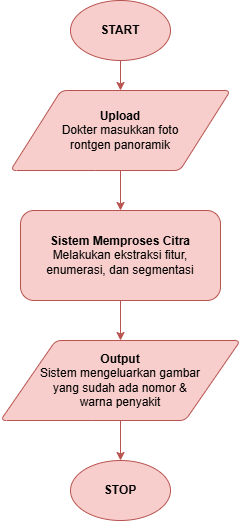

The diagram above was exported from draw.io. Its source (the exported page's mxGraphModel, read from the mxfile embedded in the PNG):
<mxGraphModel dx="872" dy="610" grid="1" gridSize="10" guides="1" tooltips="1" connect="1" arrows="1" fold="1" page="1" pageScale="1" pageWidth="850" pageHeight="1100" math="0" shadow="0">
  <root>
    <mxCell id="0" />
    <mxCell id="1" parent="0" />
    <mxCell id="9tRJFrOTJqtOVGJxvN0Q-6" edge="1" parent="1" source="mlG2Mh07hQny7x8e0Evy-5" style="edgeStyle=orthogonalEdgeStyle;rounded=0;orthogonalLoop=1;jettySize=auto;html=1;fillColor=#f8cecc;strokeColor=#b85450;" target="mlG2Mh07hQny7x8e0Evy-11" value="">
      <mxGeometry relative="1" as="geometry" />
    </mxCell>
    <mxCell id="mlG2Mh07hQny7x8e0Evy-5" parent="1" style="rounded=1;whiteSpace=wrap;html=1;align=center;spacingBottom=0;fillColor=#f8cecc;strokeColor=#b85450;labelBackgroundColor=none;" value="&lt;div style=&quot;&quot;&gt;&lt;b&gt;Sistem Memproses Citra&lt;/b&gt;&lt;/div&gt;&lt;div style=&quot;&quot;&gt;Melakukan ekstraksi fitur,&lt;/div&gt;&lt;div style=&quot;&quot;&gt;&lt;span style=&quot;background-color: transparent; color: light-dark(rgb(0, 0, 0), rgb(255, 255, 255));&quot;&gt;enumerasi, dan segmentasi&lt;/span&gt;&lt;/div&gt;" vertex="1">
      <mxGeometry height="90" width="200" x="300" y="260" as="geometry" />
    </mxCell>
    <mxCell id="9tRJFrOTJqtOVGJxvN0Q-7" edge="1" parent="1" source="mlG2Mh07hQny7x8e0Evy-11" style="edgeStyle=orthogonalEdgeStyle;rounded=0;orthogonalLoop=1;jettySize=auto;html=1;fillColor=#f8cecc;strokeColor=#b85450;" target="9tRJFrOTJqtOVGJxvN0Q-3" value="">
      <mxGeometry relative="1" as="geometry" />
    </mxCell>
    <mxCell id="mlG2Mh07hQny7x8e0Evy-11" parent="1" style="shape=parallelogram;html=1;strokeWidth=1;perimeter=parallelogramPerimeter;whiteSpace=wrap;rounded=1;arcSize=12;size=0.23;fillColor=#f8cecc;strokeColor=#b85450;labelBackgroundColor=none;" value="&lt;b&gt;Output&lt;/b&gt;&lt;br&gt;Sistem mengeluarkan gambar&lt;div&gt;yang sudah ada nomor &amp;amp;&lt;/div&gt;&lt;div&gt;warna penyakit&lt;/div&gt;" vertex="1">
      <mxGeometry height="80" width="240" x="280" y="390" as="geometry" />
    </mxCell>
    <mxCell id="9tRJFrOTJqtOVGJxvN0Q-5" edge="1" parent="1" source="ftC8BnnxImPBLY_h7BLV-5" style="edgeStyle=orthogonalEdgeStyle;rounded=0;orthogonalLoop=1;jettySize=auto;html=1;fillColor=#f8cecc;strokeColor=#b85450;" target="mlG2Mh07hQny7x8e0Evy-5" value="">
      <mxGeometry relative="1" as="geometry" />
    </mxCell>
    <mxCell id="ftC8BnnxImPBLY_h7BLV-5" parent="1" style="shape=parallelogram;html=1;strokeWidth=1;perimeter=parallelogramPerimeter;whiteSpace=wrap;rounded=1;arcSize=12;size=0.23;fillColor=#f8cecc;strokeColor=#b85450;labelBackgroundColor=none;" value="&lt;div&gt;&lt;b&gt;Upload&lt;/b&gt;&lt;/div&gt;&lt;div&gt;Dokter masukkan foto&lt;/div&gt;&lt;div&gt;&lt;span style=&quot;background-color: transparent; color: light-dark(rgb(0, 0, 0), rgb(255, 255, 255));&quot;&gt;rontgen panoramik&lt;/span&gt;&lt;/div&gt;" vertex="1">
      <mxGeometry height="80" width="220" x="290" y="140" as="geometry" />
    </mxCell>
    <mxCell id="9tRJFrOTJqtOVGJxvN0Q-4" edge="1" parent="1" source="9tRJFrOTJqtOVGJxvN0Q-1" style="edgeStyle=orthogonalEdgeStyle;rounded=0;orthogonalLoop=1;jettySize=auto;html=1;fillColor=#f8cecc;strokeColor=#b85450;" target="ftC8BnnxImPBLY_h7BLV-5" value="">
      <mxGeometry relative="1" as="geometry" />
    </mxCell>
    <mxCell id="9tRJFrOTJqtOVGJxvN0Q-1" parent="1" style="strokeWidth=1;html=1;shape=mxgraph.flowchart.start_1;whiteSpace=wrap;fillColor=#f8cecc;strokeColor=#b85450;fontStyle=1" value="START" vertex="1">
      <mxGeometry height="60" width="100" x="350" y="50" as="geometry" />
    </mxCell>
    <mxCell id="9tRJFrOTJqtOVGJxvN0Q-3" parent="1" style="strokeWidth=1;html=1;shape=mxgraph.flowchart.start_1;whiteSpace=wrap;fillColor=#f8cecc;strokeColor=#b85450;fontStyle=1" value="STOP" vertex="1">
      <mxGeometry height="60" width="100" x="350" y="510" as="geometry" />
    </mxCell>
  </root>
</mxGraphModel>